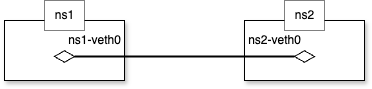

The diagram above was exported from draw.io. Its source (the exported page's mxGraphModel, read from the mxfile embedded in the PNG):
<mxGraphModel dx="664" dy="325" grid="1" gridSize="10" guides="1" tooltips="1" connect="1" arrows="1" fold="1" page="1" pageScale="1" pageWidth="827" pageHeight="1169" math="0" shadow="0">
  <root>
    <mxCell id="0" />
    <mxCell id="1" parent="0" />
    <mxCell id="6" value="" style="group" parent="1" vertex="1" connectable="0">
      <mxGeometry x="480" y="160" width="120" height="80" as="geometry" />
    </mxCell>
    <mxCell id="7" value="" style="whiteSpace=wrap;html=1;shadow=1;" parent="6" vertex="1">
      <mxGeometry y="20" width="120" height="60" as="geometry" />
    </mxCell>
    <mxCell id="8" value="ns2" style="text;html=1;align=center;verticalAlign=middle;resizable=0;points=[];autosize=1;fillColor=default;strokeColor=default;dashed=1;dashPattern=1 1;" parent="6" vertex="1">
      <mxGeometry x="40" width="40" height="30" as="geometry" />
    </mxCell>
    <mxCell id="11" value="" style="html=1;whiteSpace=wrap;aspect=fixed;shape=isoRectangle;" parent="6" vertex="1">
      <mxGeometry x="50" y="50" width="20" height="12" as="geometry" />
    </mxCell>
    <mxCell id="5" value="" style="group" parent="1" vertex="1" connectable="0">
      <mxGeometry x="240" y="160" width="310" height="80" as="geometry" />
    </mxCell>
    <mxCell id="2" value="" style="whiteSpace=wrap;html=1;shadow=1;" parent="5" vertex="1">
      <mxGeometry y="20" width="120" height="60" as="geometry" />
    </mxCell>
    <mxCell id="3" value="ns1" style="text;html=1;align=center;verticalAlign=middle;resizable=0;points=[];autosize=1;fillColor=default;strokeColor=default;dashed=1;dashPattern=1 1;" parent="5" vertex="1">
      <mxGeometry x="40" width="40" height="30" as="geometry" />
    </mxCell>
    <mxCell id="10" value="" style="html=1;whiteSpace=wrap;aspect=fixed;shape=isoRectangle;" parent="5" vertex="1">
      <mxGeometry x="50" y="50" width="20" height="12" as="geometry" />
    </mxCell>
    <mxCell id="12" value="" style="line;strokeWidth=2;html=1;perimeter=backbonePerimeter;points=[];outlineConnect=0;" parent="5" vertex="1">
      <mxGeometry x="70" y="51" width="220" height="10" as="geometry" />
    </mxCell>
    <mxCell id="13" value="ns1-veth0" style="text;html=1;align=center;verticalAlign=middle;resizable=0;points=[];autosize=1;strokeColor=none;fillColor=none;" parent="5" vertex="1">
      <mxGeometry x="50" y="25" width="80" height="30" as="geometry" />
    </mxCell>
    <mxCell id="14" value="ns2-veth0" style="text;html=1;align=center;verticalAlign=middle;resizable=0;points=[];autosize=1;strokeColor=none;fillColor=none;" parent="5" vertex="1">
      <mxGeometry x="230" y="25" width="80" height="30" as="geometry" />
    </mxCell>
  </root>
</mxGraphModel>